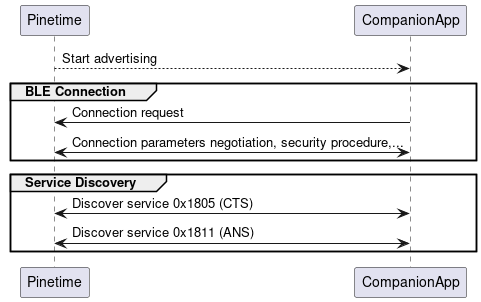

The diagram above was rendered by PlantUML. Its source (embedded in the PNG):
@startuml
Pinetime --> CompanionApp: Start advertising

group BLE Connection
CompanionApp -> Pinetime: Connection request
CompanionApp <-> Pinetime: Connection parameters negotiation, security procedure,...
end

group Service Discovery
CompanionApp <-> Pinetime: Discover service 0x1805 (CTS)
CompanionApp <-> Pinetime: Discover service 0x1811 (ANS)
end

@enduml